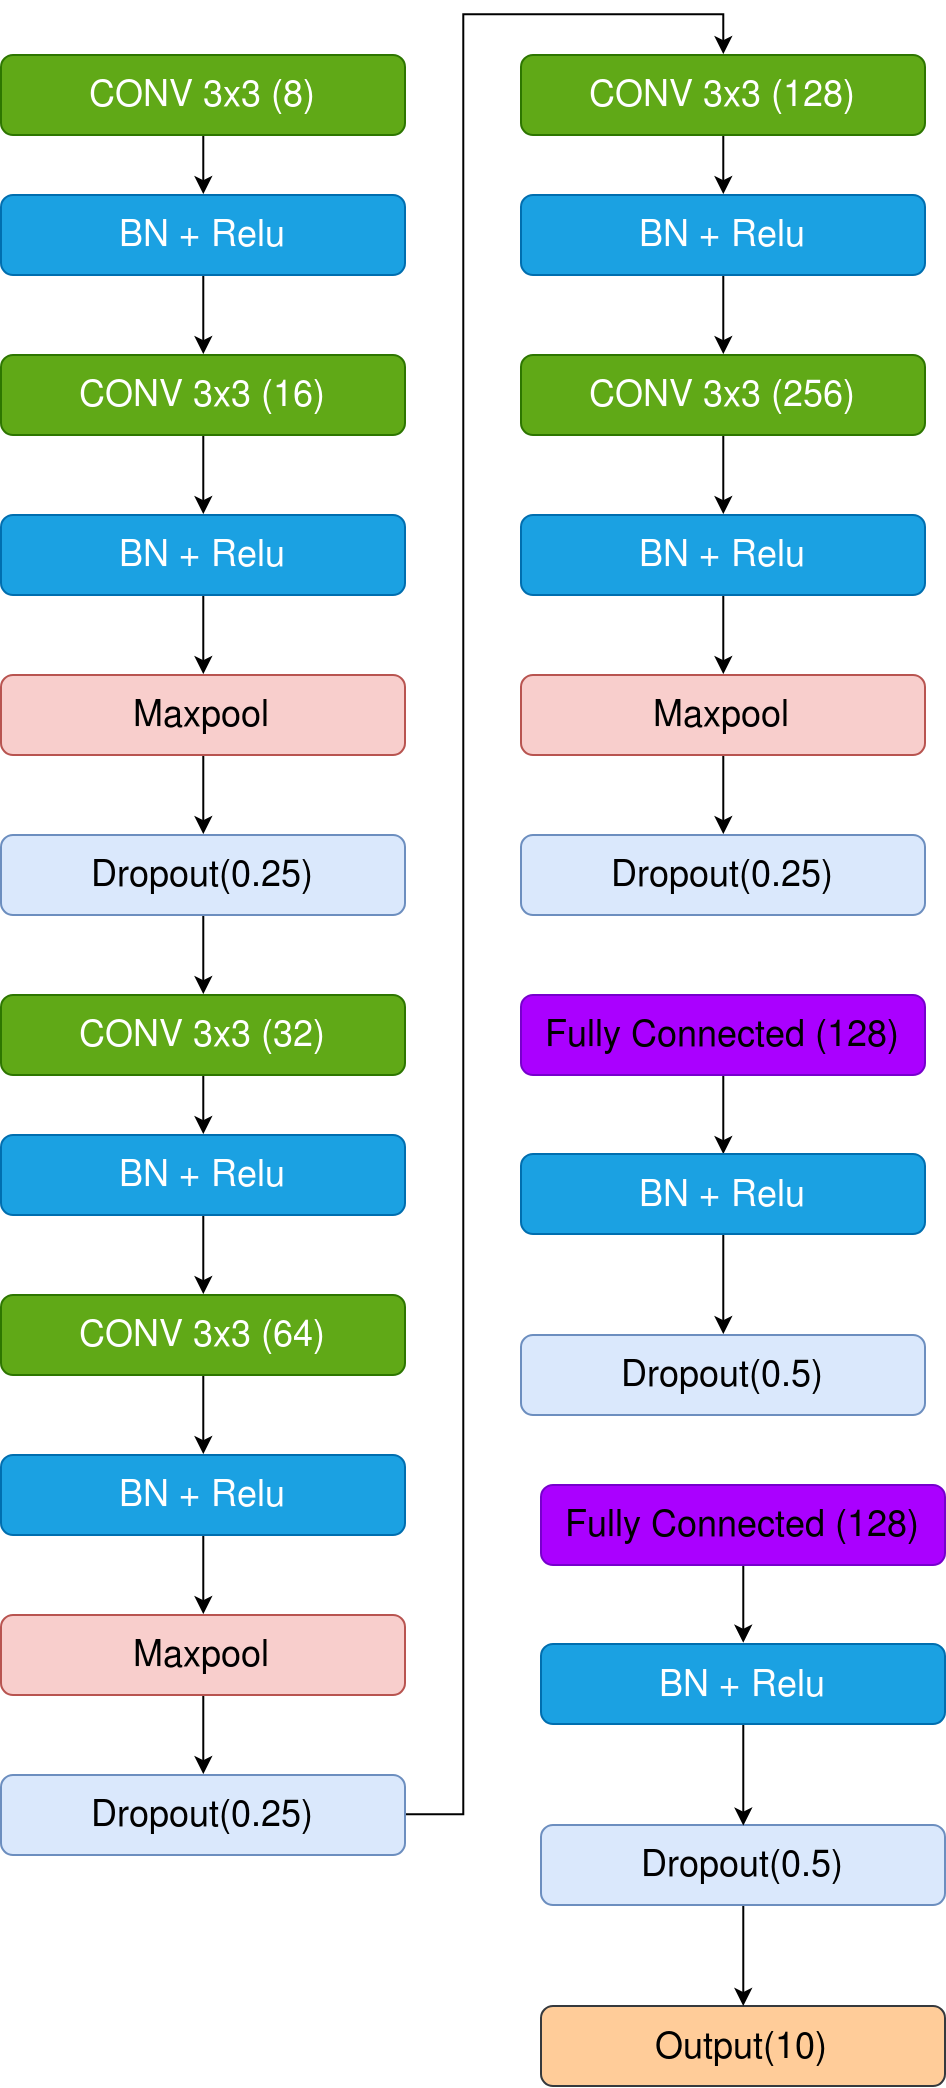

The diagram above was exported from draw.io. Its source (the exported page's mxGraphModel, read from the mxfile embedded in the PNG):
<mxGraphModel dx="1896" dy="2179" grid="1" gridSize="10" guides="1" tooltips="1" connect="1" arrows="1" fold="1" page="1" pageScale="1" pageWidth="850" pageHeight="1100" math="0" shadow="0">
  <root>
    <mxCell id="0" />
    <mxCell id="1" parent="0" />
    <mxCell id="1qt3eAWO9z5teS6Xjl4Z-23" style="edgeStyle=orthogonalEdgeStyle;rounded=0;orthogonalLoop=1;jettySize=auto;html=1;entryX=0.5;entryY=0;entryDx=0;entryDy=0;fontSize=18;fontColor=#000000;" edge="1" parent="1" source="1qt3eAWO9z5teS6Xjl4Z-2" target="1qt3eAWO9z5teS6Xjl4Z-3">
      <mxGeometry relative="1" as="geometry" />
    </mxCell>
    <mxCell id="1qt3eAWO9z5teS6Xjl4Z-2" value="CONV 3x3 (8)" style="rounded=1;whiteSpace=wrap;html=1;fillColor=#60a917;strokeColor=#2D7600;glass=0;comic=0;shadow=0;fontColor=#ffffff;fontSize=18;" vertex="1" parent="1">
      <mxGeometry x="120" y="10" width="202" height="40" as="geometry" />
    </mxCell>
    <mxCell id="1qt3eAWO9z5teS6Xjl4Z-28" style="edgeStyle=orthogonalEdgeStyle;rounded=0;orthogonalLoop=1;jettySize=auto;html=1;entryX=0.5;entryY=0;entryDx=0;entryDy=0;fontSize=18;fontColor=#000000;" edge="1" parent="1" source="1qt3eAWO9z5teS6Xjl4Z-3" target="1qt3eAWO9z5teS6Xjl4Z-26">
      <mxGeometry relative="1" as="geometry" />
    </mxCell>
    <mxCell id="1qt3eAWO9z5teS6Xjl4Z-3" value="BN + Relu" style="rounded=1;whiteSpace=wrap;html=1;fillColor=#1ba1e2;strokeColor=#006EAF;glass=0;comic=0;shadow=0;fontColor=#ffffff;fontSize=18;" vertex="1" parent="1">
      <mxGeometry x="120" y="80" width="202" height="40" as="geometry" />
    </mxCell>
    <mxCell id="1qt3eAWO9z5teS6Xjl4Z-43" style="edgeStyle=orthogonalEdgeStyle;rounded=0;orthogonalLoop=1;jettySize=auto;html=1;entryX=0.5;entryY=0;entryDx=0;entryDy=0;fontSize=18;fontColor=#000000;" edge="1" parent="1" source="1qt3eAWO9z5teS6Xjl4Z-16" target="1qt3eAWO9z5teS6Xjl4Z-33">
      <mxGeometry relative="1" as="geometry" />
    </mxCell>
    <mxCell id="1qt3eAWO9z5teS6Xjl4Z-16" value="Dropout(0.25)" style="rounded=1;whiteSpace=wrap;html=1;fillColor=#dae8fc;strokeColor=#6c8ebf;glass=0;comic=0;shadow=0;fontSize=18;" vertex="1" parent="1">
      <mxGeometry x="120" y="400" width="202" height="40" as="geometry" />
    </mxCell>
    <mxCell id="1qt3eAWO9z5teS6Xjl4Z-31" style="edgeStyle=orthogonalEdgeStyle;rounded=0;orthogonalLoop=1;jettySize=auto;html=1;entryX=0.5;entryY=0;entryDx=0;entryDy=0;fontSize=18;fontColor=#000000;" edge="1" parent="1" source="1qt3eAWO9z5teS6Xjl4Z-21" target="1qt3eAWO9z5teS6Xjl4Z-16">
      <mxGeometry relative="1" as="geometry" />
    </mxCell>
    <mxCell id="1qt3eAWO9z5teS6Xjl4Z-21" value="Maxpool" style="rounded=1;whiteSpace=wrap;html=1;fillColor=#f8cecc;strokeColor=#b85450;glass=0;comic=0;shadow=0;fontSize=18;" vertex="1" parent="1">
      <mxGeometry x="120" y="320" width="202" height="40" as="geometry" />
    </mxCell>
    <mxCell id="1qt3eAWO9z5teS6Xjl4Z-25" style="edgeStyle=orthogonalEdgeStyle;rounded=0;orthogonalLoop=1;jettySize=auto;html=1;entryX=0.5;entryY=0;entryDx=0;entryDy=0;fontSize=18;fontColor=#000000;" edge="1" source="1qt3eAWO9z5teS6Xjl4Z-26" target="1qt3eAWO9z5teS6Xjl4Z-27" parent="1">
      <mxGeometry relative="1" as="geometry" />
    </mxCell>
    <mxCell id="1qt3eAWO9z5teS6Xjl4Z-26" value="CONV 3x3 (16)" style="rounded=1;whiteSpace=wrap;html=1;fillColor=#60a917;strokeColor=#2D7600;glass=0;comic=0;shadow=0;fontColor=#ffffff;fontSize=18;" vertex="1" parent="1">
      <mxGeometry x="120" y="160" width="202" height="40" as="geometry" />
    </mxCell>
    <mxCell id="1qt3eAWO9z5teS6Xjl4Z-29" style="edgeStyle=orthogonalEdgeStyle;rounded=0;orthogonalLoop=1;jettySize=auto;html=1;entryX=0.5;entryY=0;entryDx=0;entryDy=0;fontSize=18;fontColor=#000000;" edge="1" parent="1" source="1qt3eAWO9z5teS6Xjl4Z-27" target="1qt3eAWO9z5teS6Xjl4Z-21">
      <mxGeometry relative="1" as="geometry" />
    </mxCell>
    <mxCell id="1qt3eAWO9z5teS6Xjl4Z-27" value="BN + Relu" style="rounded=1;whiteSpace=wrap;html=1;fillColor=#1ba1e2;strokeColor=#006EAF;glass=0;comic=0;shadow=0;fontColor=#ffffff;fontSize=18;" vertex="1" parent="1">
      <mxGeometry x="120" y="240" width="202" height="40" as="geometry" />
    </mxCell>
    <mxCell id="1qt3eAWO9z5teS6Xjl4Z-32" style="edgeStyle=orthogonalEdgeStyle;rounded=0;orthogonalLoop=1;jettySize=auto;html=1;entryX=0.5;entryY=0;entryDx=0;entryDy=0;fontSize=18;fontColor=#000000;" edge="1" source="1qt3eAWO9z5teS6Xjl4Z-33" target="1qt3eAWO9z5teS6Xjl4Z-35" parent="1">
      <mxGeometry relative="1" as="geometry" />
    </mxCell>
    <mxCell id="1qt3eAWO9z5teS6Xjl4Z-33" value="CONV 3x3 (32)" style="rounded=1;whiteSpace=wrap;html=1;fillColor=#60a917;strokeColor=#2D7600;glass=0;comic=0;shadow=0;fontColor=#ffffff;fontSize=18;" vertex="1" parent="1">
      <mxGeometry x="120" y="480" width="202" height="40" as="geometry" />
    </mxCell>
    <mxCell id="1qt3eAWO9z5teS6Xjl4Z-34" style="edgeStyle=orthogonalEdgeStyle;rounded=0;orthogonalLoop=1;jettySize=auto;html=1;entryX=0.5;entryY=0;entryDx=0;entryDy=0;fontSize=18;fontColor=#000000;" edge="1" source="1qt3eAWO9z5teS6Xjl4Z-35" target="1qt3eAWO9z5teS6Xjl4Z-40" parent="1">
      <mxGeometry relative="1" as="geometry" />
    </mxCell>
    <mxCell id="1qt3eAWO9z5teS6Xjl4Z-35" value="BN + Relu" style="rounded=1;whiteSpace=wrap;html=1;fillColor=#1ba1e2;strokeColor=#006EAF;glass=0;comic=0;shadow=0;fontColor=#ffffff;fontSize=18;" vertex="1" parent="1">
      <mxGeometry x="120" y="550" width="202" height="40" as="geometry" />
    </mxCell>
    <mxCell id="1qt3eAWO9z5teS6Xjl4Z-64" style="edgeStyle=orthogonalEdgeStyle;rounded=0;orthogonalLoop=1;jettySize=auto;html=1;entryX=0.5;entryY=0;entryDx=0;entryDy=0;fontSize=18;fontColor=#000000;" edge="1" parent="1" source="1qt3eAWO9z5teS6Xjl4Z-36" target="1qt3eAWO9z5teS6Xjl4Z-54">
      <mxGeometry relative="1" as="geometry" />
    </mxCell>
    <mxCell id="1qt3eAWO9z5teS6Xjl4Z-36" value="Dropout(0.25)" style="rounded=1;whiteSpace=wrap;html=1;fillColor=#dae8fc;strokeColor=#6c8ebf;glass=0;comic=0;shadow=0;fontSize=18;" vertex="1" parent="1">
      <mxGeometry x="120" y="870" width="202" height="40" as="geometry" />
    </mxCell>
    <mxCell id="1qt3eAWO9z5teS6Xjl4Z-37" style="edgeStyle=orthogonalEdgeStyle;rounded=0;orthogonalLoop=1;jettySize=auto;html=1;entryX=0.5;entryY=0;entryDx=0;entryDy=0;fontSize=18;fontColor=#000000;" edge="1" source="1qt3eAWO9z5teS6Xjl4Z-38" target="1qt3eAWO9z5teS6Xjl4Z-36" parent="1">
      <mxGeometry relative="1" as="geometry" />
    </mxCell>
    <mxCell id="1qt3eAWO9z5teS6Xjl4Z-38" value="Maxpool" style="rounded=1;whiteSpace=wrap;html=1;fillColor=#f8cecc;strokeColor=#b85450;glass=0;comic=0;shadow=0;fontSize=18;" vertex="1" parent="1">
      <mxGeometry x="120" y="790" width="202" height="40" as="geometry" />
    </mxCell>
    <mxCell id="1qt3eAWO9z5teS6Xjl4Z-39" style="edgeStyle=orthogonalEdgeStyle;rounded=0;orthogonalLoop=1;jettySize=auto;html=1;entryX=0.5;entryY=0;entryDx=0;entryDy=0;fontSize=18;fontColor=#000000;" edge="1" source="1qt3eAWO9z5teS6Xjl4Z-40" target="1qt3eAWO9z5teS6Xjl4Z-42" parent="1">
      <mxGeometry relative="1" as="geometry" />
    </mxCell>
    <mxCell id="1qt3eAWO9z5teS6Xjl4Z-40" value="CONV 3x3 (64)" style="rounded=1;whiteSpace=wrap;html=1;fillColor=#60a917;strokeColor=#2D7600;glass=0;comic=0;shadow=0;fontColor=#ffffff;fontSize=18;" vertex="1" parent="1">
      <mxGeometry x="120" y="630" width="202" height="40" as="geometry" />
    </mxCell>
    <mxCell id="1qt3eAWO9z5teS6Xjl4Z-41" style="edgeStyle=orthogonalEdgeStyle;rounded=0;orthogonalLoop=1;jettySize=auto;html=1;entryX=0.5;entryY=0;entryDx=0;entryDy=0;fontSize=18;fontColor=#000000;" edge="1" source="1qt3eAWO9z5teS6Xjl4Z-42" target="1qt3eAWO9z5teS6Xjl4Z-38" parent="1">
      <mxGeometry relative="1" as="geometry" />
    </mxCell>
    <mxCell id="1qt3eAWO9z5teS6Xjl4Z-42" value="BN + Relu" style="rounded=1;whiteSpace=wrap;html=1;fillColor=#1ba1e2;strokeColor=#006EAF;glass=0;comic=0;shadow=0;fontColor=#ffffff;fontSize=18;" vertex="1" parent="1">
      <mxGeometry x="120" y="710" width="202" height="40" as="geometry" />
    </mxCell>
    <mxCell id="1qt3eAWO9z5teS6Xjl4Z-53" style="edgeStyle=orthogonalEdgeStyle;rounded=0;orthogonalLoop=1;jettySize=auto;html=1;entryX=0.5;entryY=0;entryDx=0;entryDy=0;fontSize=18;fontColor=#000000;" edge="1" parent="1" source="1qt3eAWO9z5teS6Xjl4Z-54" target="1qt3eAWO9z5teS6Xjl4Z-56">
      <mxGeometry relative="1" as="geometry" />
    </mxCell>
    <mxCell id="1qt3eAWO9z5teS6Xjl4Z-54" value="CONV 3x3 (128)" style="rounded=1;whiteSpace=wrap;html=1;fillColor=#60a917;strokeColor=#2D7600;glass=0;comic=0;shadow=0;fontColor=#ffffff;fontSize=18;" vertex="1" parent="1">
      <mxGeometry x="380" y="10" width="202" height="40" as="geometry" />
    </mxCell>
    <mxCell id="1qt3eAWO9z5teS6Xjl4Z-55" style="edgeStyle=orthogonalEdgeStyle;rounded=0;orthogonalLoop=1;jettySize=auto;html=1;entryX=0.5;entryY=0;entryDx=0;entryDy=0;fontSize=18;fontColor=#000000;" edge="1" parent="1" source="1qt3eAWO9z5teS6Xjl4Z-56" target="1qt3eAWO9z5teS6Xjl4Z-59">
      <mxGeometry relative="1" as="geometry" />
    </mxCell>
    <mxCell id="1qt3eAWO9z5teS6Xjl4Z-56" value="BN + Relu" style="rounded=1;whiteSpace=wrap;html=1;fillColor=#1ba1e2;strokeColor=#006EAF;glass=0;comic=0;shadow=0;fontColor=#ffffff;fontSize=18;" vertex="1" parent="1">
      <mxGeometry x="380" y="80" width="202" height="40" as="geometry" />
    </mxCell>
    <mxCell id="1qt3eAWO9z5teS6Xjl4Z-83" style="edgeStyle=orthogonalEdgeStyle;rounded=0;orthogonalLoop=1;jettySize=auto;html=1;entryX=0.5;entryY=0;entryDx=0;entryDy=0;fontSize=18;fontColor=#000000;" edge="1" parent="1" source="1qt3eAWO9z5teS6Xjl4Z-57">
      <mxGeometry relative="1" as="geometry">
        <mxPoint x="481.14285714285734" y="399.5714285714289" as="targetPoint" />
      </mxGeometry>
    </mxCell>
    <mxCell id="1qt3eAWO9z5teS6Xjl4Z-57" value="Maxpool" style="rounded=1;whiteSpace=wrap;html=1;fillColor=#f8cecc;strokeColor=#b85450;glass=0;comic=0;shadow=0;fontSize=18;" vertex="1" parent="1">
      <mxGeometry x="380" y="320" width="202" height="40" as="geometry" />
    </mxCell>
    <mxCell id="1qt3eAWO9z5teS6Xjl4Z-58" style="edgeStyle=orthogonalEdgeStyle;rounded=0;orthogonalLoop=1;jettySize=auto;html=1;entryX=0.5;entryY=0;entryDx=0;entryDy=0;fontSize=18;fontColor=#000000;" edge="1" parent="1" source="1qt3eAWO9z5teS6Xjl4Z-59" target="1qt3eAWO9z5teS6Xjl4Z-61">
      <mxGeometry relative="1" as="geometry" />
    </mxCell>
    <mxCell id="1qt3eAWO9z5teS6Xjl4Z-59" value="CONV 3x3 (256)" style="rounded=1;whiteSpace=wrap;html=1;fillColor=#60a917;strokeColor=#2D7600;glass=0;comic=0;shadow=0;fontColor=#ffffff;fontSize=18;" vertex="1" parent="1">
      <mxGeometry x="380" y="160" width="202" height="40" as="geometry" />
    </mxCell>
    <mxCell id="1qt3eAWO9z5teS6Xjl4Z-60" style="edgeStyle=orthogonalEdgeStyle;rounded=0;orthogonalLoop=1;jettySize=auto;html=1;entryX=0.5;entryY=0;entryDx=0;entryDy=0;fontSize=18;fontColor=#000000;" edge="1" parent="1" source="1qt3eAWO9z5teS6Xjl4Z-61" target="1qt3eAWO9z5teS6Xjl4Z-57">
      <mxGeometry relative="1" as="geometry" />
    </mxCell>
    <mxCell id="1qt3eAWO9z5teS6Xjl4Z-61" value="BN + Relu" style="rounded=1;whiteSpace=wrap;html=1;fillColor=#1ba1e2;strokeColor=#006EAF;glass=0;comic=0;shadow=0;fontColor=#ffffff;fontSize=18;" vertex="1" parent="1">
      <mxGeometry x="380" y="240" width="202" height="40" as="geometry" />
    </mxCell>
    <mxCell id="1qt3eAWO9z5teS6Xjl4Z-97" value="Dropout(0.25)" style="rounded=1;whiteSpace=wrap;html=1;fillColor=#dae8fc;strokeColor=#6c8ebf;glass=0;comic=0;shadow=0;fontSize=18;" vertex="1" parent="1">
      <mxGeometry x="380" y="400" width="202" height="40" as="geometry" />
    </mxCell>
    <mxCell id="1qt3eAWO9z5teS6Xjl4Z-119" style="edgeStyle=orthogonalEdgeStyle;rounded=0;orthogonalLoop=1;jettySize=auto;html=1;exitX=0.5;exitY=1;exitDx=0;exitDy=0;entryX=0.5;entryY=0;entryDx=0;entryDy=0;fontSize=18;fontColor=#000000;" edge="1" parent="1" source="1qt3eAWO9z5teS6Xjl4Z-98" target="1qt3eAWO9z5teS6Xjl4Z-118">
      <mxGeometry relative="1" as="geometry" />
    </mxCell>
    <mxCell id="1qt3eAWO9z5teS6Xjl4Z-98" value="Fully Connected (128)" style="rounded=1;whiteSpace=wrap;html=1;fillColor=#aa00ff;strokeColor=#7700CC;glass=0;comic=0;shadow=0;fontSize=18;fontColor=#000000;" vertex="1" parent="1">
      <mxGeometry x="380" y="480" width="202" height="40" as="geometry" />
    </mxCell>
    <mxCell id="1qt3eAWO9z5teS6Xjl4Z-104" value="Dropout(0.5)" style="rounded=1;whiteSpace=wrap;html=1;fillColor=#dae8fc;strokeColor=#6c8ebf;glass=0;comic=0;shadow=0;fontSize=18;" vertex="1" parent="1">
      <mxGeometry x="380" y="650" width="202" height="40" as="geometry" />
    </mxCell>
    <mxCell id="1qt3eAWO9z5teS6Xjl4Z-117" value="Output(10)" style="rounded=1;whiteSpace=wrap;html=1;glass=0;comic=0;shadow=0;fontSize=18;fillColor=#ffcc99;strokeColor=#36393d;" vertex="1" parent="1">
      <mxGeometry x="390" y="985.5" width="202" height="40" as="geometry" />
    </mxCell>
    <mxCell id="1qt3eAWO9z5teS6Xjl4Z-120" style="edgeStyle=orthogonalEdgeStyle;rounded=0;orthogonalLoop=1;jettySize=auto;html=1;exitX=0.5;exitY=1;exitDx=0;exitDy=0;entryX=0.5;entryY=0;entryDx=0;entryDy=0;fontSize=18;fontColor=#000000;" edge="1" parent="1" source="1qt3eAWO9z5teS6Xjl4Z-118" target="1qt3eAWO9z5teS6Xjl4Z-104">
      <mxGeometry relative="1" as="geometry" />
    </mxCell>
    <mxCell id="1qt3eAWO9z5teS6Xjl4Z-118" value="BN + Relu" style="rounded=1;whiteSpace=wrap;html=1;fillColor=#1ba1e2;strokeColor=#006EAF;glass=0;comic=0;shadow=0;fontColor=#ffffff;fontSize=18;" vertex="1" parent="1">
      <mxGeometry x="380" y="559.5" width="202" height="40" as="geometry" />
    </mxCell>
    <mxCell id="1qt3eAWO9z5teS6Xjl4Z-121" style="edgeStyle=orthogonalEdgeStyle;rounded=0;orthogonalLoop=1;jettySize=auto;html=1;exitX=0.5;exitY=1;exitDx=0;exitDy=0;entryX=0.5;entryY=0;entryDx=0;entryDy=0;fontSize=18;fontColor=#000000;" edge="1" parent="1" source="1qt3eAWO9z5teS6Xjl4Z-122" target="1qt3eAWO9z5teS6Xjl4Z-125">
      <mxGeometry relative="1" as="geometry" />
    </mxCell>
    <mxCell id="1qt3eAWO9z5teS6Xjl4Z-122" value="Fully Connected (128)" style="rounded=1;whiteSpace=wrap;html=1;fillColor=#aa00ff;strokeColor=#7700CC;glass=0;comic=0;shadow=0;fontSize=18;fontColor=#000000;" vertex="1" parent="1">
      <mxGeometry x="390" y="725" width="202" height="40" as="geometry" />
    </mxCell>
    <mxCell id="1qt3eAWO9z5teS6Xjl4Z-126" style="edgeStyle=orthogonalEdgeStyle;rounded=0;orthogonalLoop=1;jettySize=auto;html=1;exitX=0.5;exitY=1;exitDx=0;exitDy=0;fontSize=18;fontColor=#000000;" edge="1" parent="1" source="1qt3eAWO9z5teS6Xjl4Z-123" target="1qt3eAWO9z5teS6Xjl4Z-117">
      <mxGeometry relative="1" as="geometry" />
    </mxCell>
    <mxCell id="1qt3eAWO9z5teS6Xjl4Z-123" value="Dropout(0.5)" style="rounded=1;whiteSpace=wrap;html=1;fillColor=#dae8fc;strokeColor=#6c8ebf;glass=0;comic=0;shadow=0;fontSize=18;" vertex="1" parent="1">
      <mxGeometry x="390" y="895" width="202" height="40" as="geometry" />
    </mxCell>
    <mxCell id="1qt3eAWO9z5teS6Xjl4Z-124" style="edgeStyle=orthogonalEdgeStyle;rounded=0;orthogonalLoop=1;jettySize=auto;html=1;exitX=0.5;exitY=1;exitDx=0;exitDy=0;entryX=0.5;entryY=0;entryDx=0;entryDy=0;fontSize=18;fontColor=#000000;" edge="1" parent="1" source="1qt3eAWO9z5teS6Xjl4Z-125" target="1qt3eAWO9z5teS6Xjl4Z-123">
      <mxGeometry relative="1" as="geometry" />
    </mxCell>
    <mxCell id="1qt3eAWO9z5teS6Xjl4Z-125" value="BN + Relu" style="rounded=1;whiteSpace=wrap;html=1;fillColor=#1ba1e2;strokeColor=#006EAF;glass=0;comic=0;shadow=0;fontColor=#ffffff;fontSize=18;" vertex="1" parent="1">
      <mxGeometry x="390" y="804.5" width="202" height="40" as="geometry" />
    </mxCell>
  </root>
</mxGraphModel>